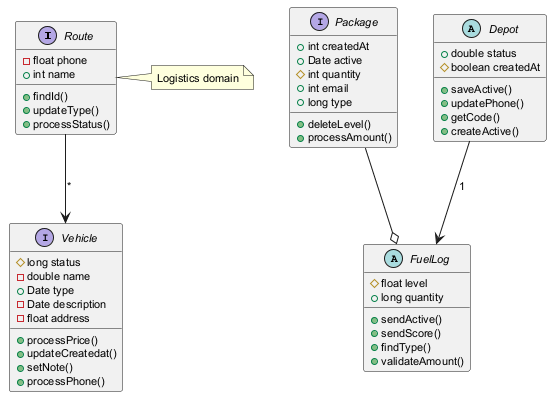

The diagram above was rendered by PlantUML. Its source (embedded in the PNG):
@startuml
skinparam defaultFontSize 11
interface Route {
  -float phone
  +int name
  +findId()
  +updateType()
  +processStatus()
}
abstract class FuelLog {
  #float level
  +long quantity
  +sendActive()
  +sendScore()
  +findType()
  +validateAmount()
}
interface Package {
  +int createdAt
  +Date active
  #int quantity
  +int email
  +long type
  +deleteLevel()
  +processAmount()
}
interface Vehicle {
  #long status
  -double name
  +Date type
  -Date description
  -float address
  +processPrice()
  +updateCreatedat()
  +setNote()
  +processPhone()
}
abstract class Depot {
  +double status
  #boolean createdAt
  +saveActive()
  +updatePhone()
  +getCode()
  +createActive()
}
Package --o FuelLog
Depot --> FuelLog : "1"
Route --> Vehicle : "*"
note right of Route : Logistics domain
@enduml